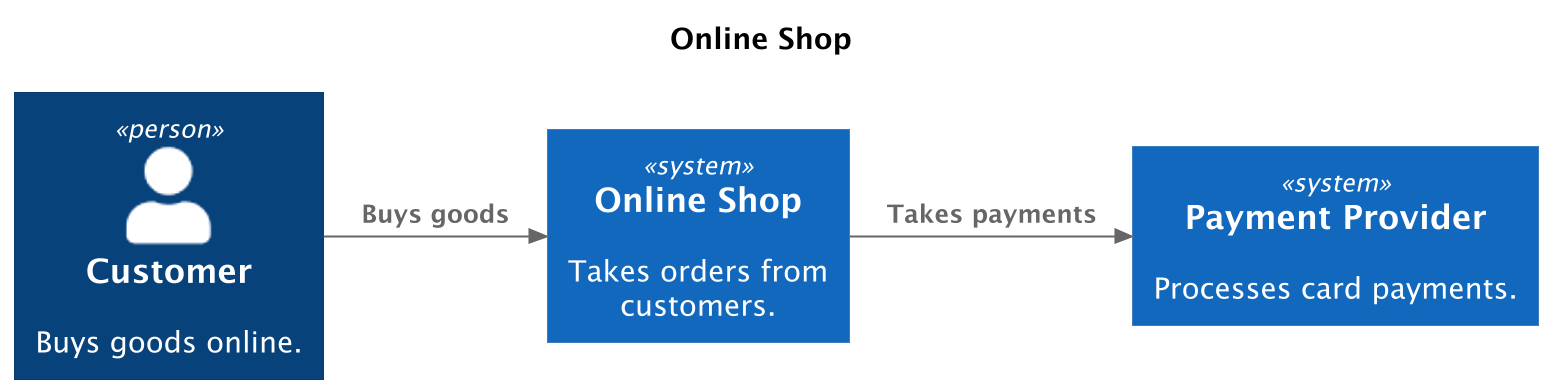

The diagram above was rendered by PlantUML. Its source (embedded in the PNG):
@startuml
' convert it with additional command line argument -DRELATIVE_INCLUDE="relative/absolute" to use locally
!if %variable_exists("RELATIVE_INCLUDE")
    !include %get_variable_value("RELATIVE_INCLUDE")/C4_Context.puml
!else
    !include https://raw.githubusercontent.com/plantuml-stdlib/C4-PlantUML/master/C4_Context.puml
!endif
skinparam dpi 200

title Online Shop

Person(customer, "Customer", "Buys goods online.")

System(online_shop, "Online Shop", "Takes orders from customers.")

System(payment_provider, "Payment Provider", "Processes card payments.")

Rel_Right(customer, online_shop, "Buys goods")
Rel_Right(online_shop, payment_provider, "Takes payments")

@enduml